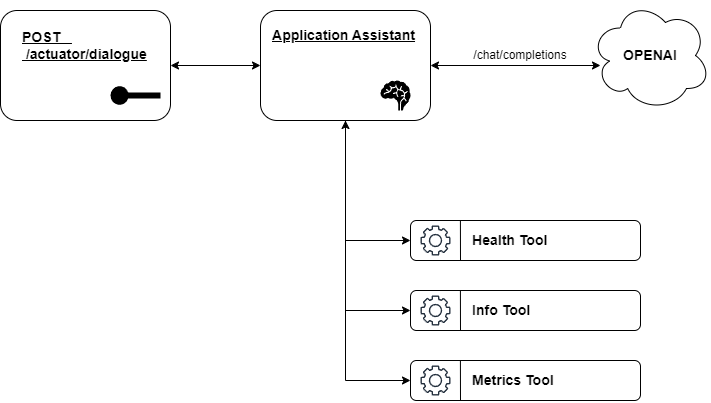

The diagram above was exported from draw.io. Its source (the exported page's mxGraphModel, read from the mxfile embedded in the PNG):
<mxGraphModel dx="1098" dy="828" grid="1" gridSize="10" guides="1" tooltips="1" connect="1" arrows="1" fold="1" page="1" pageScale="1" pageWidth="827" pageHeight="1169" math="0" shadow="0">
  <root>
    <mxCell id="0" />
    <mxCell id="1" parent="0" />
    <mxCell id="eOxPv_EJI0znLgZ9P4Lg-2" value="" style="rounded=1;whiteSpace=wrap;html=1;" vertex="1" parent="1">
      <mxGeometry x="90" y="150" width="170" height="110" as="geometry" />
    </mxCell>
    <mxCell id="eOxPv_EJI0znLgZ9P4Lg-3" value="" style="verticalLabelPosition=bottom;html=1;verticalAlign=top;align=center;strokeColor=none;fillColor=#000000;shape=mxgraph.azure.service_endpoint;" vertex="1" parent="1">
      <mxGeometry x="200" y="225" width="50" height="20" as="geometry" />
    </mxCell>
    <mxCell id="eOxPv_EJI0znLgZ9P4Lg-5" value="&lt;h3&gt;&lt;u&gt;POST&amp;nbsp; &amp;nbsp; &amp;nbsp;/actuator/dialogue&lt;/u&gt;&lt;/h3&gt;" style="text;html=1;align=left;verticalAlign=middle;whiteSpace=wrap;rounded=0;" vertex="1" parent="1">
      <mxGeometry x="110" y="170" width="160" height="30" as="geometry" />
    </mxCell>
    <mxCell id="eOxPv_EJI0znLgZ9P4Lg-6" value="" style="endArrow=classic;startArrow=classic;html=1;rounded=0;exitX=1;exitY=0.5;exitDx=0;exitDy=0;entryX=0;entryY=0.5;entryDx=0;entryDy=0;" edge="1" parent="1" source="eOxPv_EJI0znLgZ9P4Lg-2">
      <mxGeometry width="50" height="50" relative="1" as="geometry">
        <mxPoint x="390" y="450" as="sourcePoint" />
        <mxPoint x="350" y="205" as="targetPoint" />
      </mxGeometry>
    </mxCell>
    <mxCell id="eOxPv_EJI0znLgZ9P4Lg-11" value="&lt;h3&gt;OPENAI&lt;/h3&gt;" style="ellipse;shape=cloud;whiteSpace=wrap;html=1;" vertex="1" parent="1">
      <mxGeometry x="680" y="140" width="120" height="110" as="geometry" />
    </mxCell>
    <mxCell id="eOxPv_EJI0znLgZ9P4Lg-43" style="edgeStyle=orthogonalEdgeStyle;rounded=0;orthogonalLoop=1;jettySize=auto;html=1;entryX=0;entryY=0.5;entryDx=0;entryDy=0;" edge="1" parent="1" source="eOxPv_EJI0znLgZ9P4Lg-13" target="eOxPv_EJI0znLgZ9P4Lg-25">
      <mxGeometry relative="1" as="geometry" />
    </mxCell>
    <mxCell id="eOxPv_EJI0znLgZ9P4Lg-44" style="edgeStyle=orthogonalEdgeStyle;rounded=0;orthogonalLoop=1;jettySize=auto;html=1;entryX=0;entryY=0.5;entryDx=0;entryDy=0;" edge="1" parent="1" source="eOxPv_EJI0znLgZ9P4Lg-13" target="eOxPv_EJI0znLgZ9P4Lg-29">
      <mxGeometry relative="1" as="geometry" />
    </mxCell>
    <mxCell id="eOxPv_EJI0znLgZ9P4Lg-45" style="edgeStyle=orthogonalEdgeStyle;rounded=0;orthogonalLoop=1;jettySize=auto;html=1;entryX=0;entryY=0.5;entryDx=0;entryDy=0;startArrow=classic;startFill=1;" edge="1" parent="1" source="eOxPv_EJI0znLgZ9P4Lg-13" target="eOxPv_EJI0znLgZ9P4Lg-21">
      <mxGeometry relative="1" as="geometry" />
    </mxCell>
    <mxCell id="eOxPv_EJI0znLgZ9P4Lg-13" value="" style="rounded=1;whiteSpace=wrap;html=1;" vertex="1" parent="1">
      <mxGeometry x="350" y="150" width="170" height="110" as="geometry" />
    </mxCell>
    <mxCell id="eOxPv_EJI0znLgZ9P4Lg-14" value="&lt;h3&gt;&lt;u&gt;Application Assistant&lt;/u&gt;&lt;/h3&gt;" style="text;html=1;align=left;verticalAlign=middle;whiteSpace=wrap;rounded=0;" vertex="1" parent="1">
      <mxGeometry x="360" y="160" width="160" height="30" as="geometry" />
    </mxCell>
    <mxCell id="eOxPv_EJI0znLgZ9P4Lg-15" value="" style="shape=mxgraph.signs.healthcare.brain;html=1;pointerEvents=1;fillColor=#000000;strokeColor=none;verticalLabelPosition=bottom;verticalAlign=top;align=center;" vertex="1" parent="1">
      <mxGeometry x="470" y="220" width="30" height="30" as="geometry" />
    </mxCell>
    <mxCell id="eOxPv_EJI0znLgZ9P4Lg-16" value="" style="endArrow=classic;startArrow=classic;html=1;rounded=0;" edge="1" parent="1">
      <mxGeometry width="50" height="50" relative="1" as="geometry">
        <mxPoint x="520" y="205" as="sourcePoint" />
        <mxPoint x="690" y="205" as="targetPoint" />
      </mxGeometry>
    </mxCell>
    <mxCell id="eOxPv_EJI0znLgZ9P4Lg-20" value="/chat/completions" style="text;html=1;align=center;verticalAlign=middle;whiteSpace=wrap;rounded=0;" vertex="1" parent="1">
      <mxGeometry x="580" y="180" width="60" height="30" as="geometry" />
    </mxCell>
    <mxCell id="eOxPv_EJI0znLgZ9P4Lg-21" value="" style="rounded=1;whiteSpace=wrap;html=1;" vertex="1" parent="1">
      <mxGeometry x="500" y="360" width="230" height="40" as="geometry" />
    </mxCell>
    <mxCell id="eOxPv_EJI0znLgZ9P4Lg-22" value="" style="sketch=0;outlineConnect=0;fontColor=#232F3E;gradientColor=none;fillColor=#232F3D;strokeColor=none;dashed=0;verticalLabelPosition=bottom;verticalAlign=top;align=center;html=1;fontSize=12;fontStyle=0;aspect=fixed;pointerEvents=1;shape=mxgraph.aws4.gear;" vertex="1" parent="1">
      <mxGeometry x="510" y="365" width="30" height="30" as="geometry" />
    </mxCell>
    <mxCell id="eOxPv_EJI0znLgZ9P4Lg-23" value="" style="endArrow=none;html=1;rounded=0;entryX=0.217;entryY=0;entryDx=0;entryDy=0;entryPerimeter=0;" edge="1" parent="1" target="eOxPv_EJI0znLgZ9P4Lg-21">
      <mxGeometry width="50" height="50" relative="1" as="geometry">
        <mxPoint x="550" y="400" as="sourcePoint" />
        <mxPoint x="470" y="300" as="targetPoint" />
      </mxGeometry>
    </mxCell>
    <mxCell id="eOxPv_EJI0znLgZ9P4Lg-24" value="&lt;h3&gt;Health Tool&lt;/h3&gt;" style="text;html=1;align=left;verticalAlign=middle;whiteSpace=wrap;rounded=0;" vertex="1" parent="1">
      <mxGeometry x="560" y="365" width="160" height="30" as="geometry" />
    </mxCell>
    <mxCell id="eOxPv_EJI0znLgZ9P4Lg-25" value="" style="rounded=1;whiteSpace=wrap;html=1;" vertex="1" parent="1">
      <mxGeometry x="500" y="430" width="230" height="40" as="geometry" />
    </mxCell>
    <mxCell id="eOxPv_EJI0znLgZ9P4Lg-26" value="" style="sketch=0;outlineConnect=0;fontColor=#232F3E;gradientColor=none;fillColor=#232F3D;strokeColor=none;dashed=0;verticalLabelPosition=bottom;verticalAlign=top;align=center;html=1;fontSize=12;fontStyle=0;aspect=fixed;pointerEvents=1;shape=mxgraph.aws4.gear;" vertex="1" parent="1">
      <mxGeometry x="510" y="435" width="30" height="30" as="geometry" />
    </mxCell>
    <mxCell id="eOxPv_EJI0znLgZ9P4Lg-27" value="" style="endArrow=none;html=1;rounded=0;entryX=0.217;entryY=0;entryDx=0;entryDy=0;entryPerimeter=0;" edge="1" parent="1" target="eOxPv_EJI0znLgZ9P4Lg-25">
      <mxGeometry width="50" height="50" relative="1" as="geometry">
        <mxPoint x="550" y="470" as="sourcePoint" />
        <mxPoint x="470" y="370" as="targetPoint" />
      </mxGeometry>
    </mxCell>
    <mxCell id="eOxPv_EJI0znLgZ9P4Lg-28" value="&lt;h3&gt;Info Tool&lt;/h3&gt;" style="text;html=1;align=left;verticalAlign=middle;whiteSpace=wrap;rounded=0;" vertex="1" parent="1">
      <mxGeometry x="560" y="435" width="160" height="30" as="geometry" />
    </mxCell>
    <mxCell id="eOxPv_EJI0znLgZ9P4Lg-29" value="" style="rounded=1;whiteSpace=wrap;html=1;" vertex="1" parent="1">
      <mxGeometry x="500" y="500" width="230" height="40" as="geometry" />
    </mxCell>
    <mxCell id="eOxPv_EJI0znLgZ9P4Lg-30" value="" style="sketch=0;outlineConnect=0;fontColor=#232F3E;gradientColor=none;fillColor=#232F3D;strokeColor=none;dashed=0;verticalLabelPosition=bottom;verticalAlign=top;align=center;html=1;fontSize=12;fontStyle=0;aspect=fixed;pointerEvents=1;shape=mxgraph.aws4.gear;" vertex="1" parent="1">
      <mxGeometry x="510" y="505" width="30" height="30" as="geometry" />
    </mxCell>
    <mxCell id="eOxPv_EJI0znLgZ9P4Lg-31" value="" style="endArrow=none;html=1;rounded=0;entryX=0.217;entryY=0;entryDx=0;entryDy=0;entryPerimeter=0;" edge="1" parent="1" target="eOxPv_EJI0znLgZ9P4Lg-29">
      <mxGeometry width="50" height="50" relative="1" as="geometry">
        <mxPoint x="550" y="540" as="sourcePoint" />
        <mxPoint x="470" y="440" as="targetPoint" />
      </mxGeometry>
    </mxCell>
    <mxCell id="eOxPv_EJI0znLgZ9P4Lg-32" value="&lt;h3&gt;Metrics Tool&lt;/h3&gt;" style="text;html=1;align=left;verticalAlign=middle;whiteSpace=wrap;rounded=0;" vertex="1" parent="1">
      <mxGeometry x="560" y="505" width="160" height="30" as="geometry" />
    </mxCell>
  </root>
</mxGraphModel>